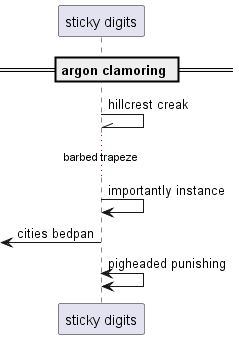

The diagram above was rendered by PlantUML. Its source (embedded in the PNG):
@startuml
participant "sticky digits" as 0
== argon clamoring ==
0 -\\ 0: hillcrest creak
...barbed trapeze...
0 -> 0: importantly instance
 [<- 0: cities bedpan
0 <-> 0: pigheaded punishing
@enduml